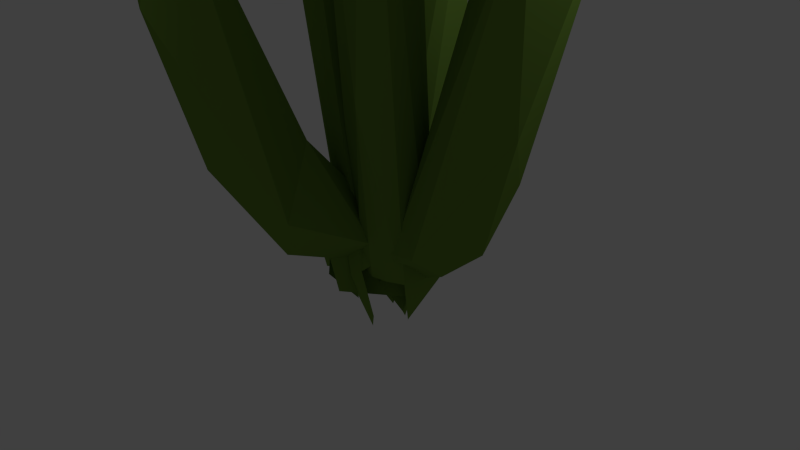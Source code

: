 # Source: organpipe1.blend  (saved by Blender 2.72.0; exported with 4.5.12 LTS)
import bpy
from mathutils import Matrix  # noqa: F401  (used for matrix-valued properties, if any)

bpy.ops.wm.read_factory_settings(use_empty=True)
scene = bpy.context.scene
scene.name = 'Scene'

# ---- collections
col_collection_1 = bpy.data.collections.new('Collection 1'); scene.collection.children.link(col_collection_1)

# ---- materials (node trees are filled in below, after node groups)
mat_cactus = bpy.data.materials.new('cactus')
mat_cactus.alpha_threshold = 0.0
mat_cactus.use_transparent_shadow = False
mat_cactus.diffuse_color = (0.1591, 0.281, 0.04399, 1.0)
mat_cactus.roughness = 0.5
mat_cactus.specular_intensity = 0.0

# ---- material node trees

# ---- world
world_world = bpy.data.worlds.new('World'); scene.world = world_world
world_world.color = (0.05088, 0.05088, 0.05088)
world_world.use_sun_shadow = False
world_world.sun_shadow_jitter_overblur = 0.0
world_world.cycles.sampling_method = 'MANUAL'
world_world.cycles.sample_map_resolution = 256

# ---- cameras
cam_camera = bpy.data.cameras.new('Camera')
cam_camera.clip_end = 100.0
cam_camera.lens = 35.0
cam_camera.sensor_width = 32.0
cam_camera.sensor_height = 18.0
cam_camera.ortho_scale = 7.314
cam_camera.dof.focus_distance = 0.0
cam_camera.dof.aperture_fstop = 128.0

# ---- lights
light_lamp = bpy.data.lights.new('Lamp', 'POINT')
light_lamp.transmission_factor = 0.0
light_lamp.cutoff_distance = 30.0
light_lamp.energy = 100.0
light_lamp.shadow_buffer_clip_start = 1.001
light_lamp.shadow_soft_size = 0.1
light_lamp.shadow_maximum_resolution = 0.006
light_lamp.use_absolute_resolution = True
light_lamp.cycles.use_multiple_importance_sampling = False

# ---- meshes
me_cylinder_009 = bpy.data.meshes.new('Cylinder.009')
me_cylinder_009.from_pydata([(1.509, 1.0, 0.8171), (1.809, 0.9239, 0.5789), (2.063, 0.7071, 0.3769), (2.232, 0.3827, 0.2419), (2.292, 3.584e-07, 0.1945), (2.232, -0.3827, 0.2419), (2.063, -0.7071, 0.3769), (1.809, -0.9239, 0.5789), (1.509, -1.0, 0.8171), (1.21, -0.9239, 1.055), (2.012, 1.0, 1.448), (2.358, 0.9239, 1.287), (2.652, 0.7071, 1.15), (2.849, 0.3827, 1.058), (2.918, 4.011e-07, 1.026), (2.849, -0.3827, 1.058), (2.652, -0.7071, 1.15), (2.358, -0.9239, 1.287), (2.012, -1.0, 1.448), (1.665, -0.9239, 1.61), (1.371, -0.7071, 1.747), (1.174, -0.3827, 1.839), (1.105, 3.615e-07, 1.871), (1.174, 0.3827, 1.839), (1.371, 0.7071, 1.747), (1.665, 0.9239, 1.61), (3.04, 0.8958, 3.654), (3.372, 0.8276, 3.57), (3.654, 0.6334, 3.499), (3.842, 0.3428, 3.451), (3.908, 2.007e-07, 3.434), (3.842, -0.3428, 3.451), (3.654, -0.6334, 3.499), (3.372, -0.8276, 3.57), (3.04, -0.8958, 3.654), (2.708, -0.8276, 3.738), (2.426, -0.6334, 3.81), (2.238, -0.3428, 3.857), (2.172, 1.997e-07, 3.874), (2.238, 0.3428, 3.857), (2.426, 0.6334, 3.81), (2.708, 0.8276, 3.738), (4.239, 0.8344, 8.389), (4.558, 0.7709, 8.381), (4.829, 0.59, 8.375), (5.01, 0.3193, 8.371), (5.073, 1.772e-07, 8.37), (5.01, -0.3193, 8.371), (4.829, -0.59, 8.375), (4.558, -0.7709, 8.381), (4.239, -0.8344, 8.389), (3.92, -0.7709, 8.396), (3.649, -0.59, 8.402), (3.468, -0.3193, 8.406), (3.405, 2.264e-07, 8.407), (3.468, 0.3193, 8.406), (3.649, 0.59, 8.402), (3.92, 0.7709, 8.396), (4.37, 0.7104, 12.19), (4.64, 0.6573, 12.21), (4.87, 0.5042, 12.24), (5.024, 0.2743, 12.26), (5.078, 0.002674, 12.26), (5.026, -0.2694, 12.26), (4.873, -0.5004, 12.24), (4.644, -0.6553, 12.22), (4.374, -0.7104, 12.19), (4.104, -0.6573, 12.17), (3.874, -0.5042, 12.14), (3.72, -0.2743, 12.12), (3.665, -0.002672, 12.12), (3.718, 0.2694, 12.12), (3.871, 0.5004, 12.13), (4.099, 0.6553, 12.16)], [(15, 5), (4, 14)], [(7, 6, 16, 17), (18, 17, 33, 34), (3, 2, 12, 13), (1, 0, 10, 11), (8, 7, 17, 18), (2, 1, 11, 12), (9, 8, 18, 19), (35, 34, 50, 51), (16, 15, 31, 32), (14, 13, 29, 30), (25, 24, 40, 41), (12, 11, 27, 28), (23, 22, 38, 39), (21, 20, 36, 37), (19, 18, 34, 35), (17, 16, 32, 33), (15, 14, 30, 31), (10, 25, 41, 26), (13, 12, 28, 29), (24, 23, 39, 40), (11, 10, 26, 27), (22, 21, 37, 38), (20, 19, 35, 36), (52, 51, 67, 68), (33, 32, 48, 49), (31, 30, 46, 47), (26, 41, 57, 42), (29, 28, 44, 45), (40, 39, 55, 56), (27, 26, 42, 43), (38, 37, 53, 54), (36, 35, 51, 52), (34, 33, 49, 50), (32, 31, 47, 48), (30, 29, 45, 46), (41, 40, 56, 57), (28, 27, 43, 44), (39, 38, 54, 55), (37, 36, 52, 53), (58, 62, 61), (50, 49, 65, 66), (48, 47, 63, 64), (46, 45, 61, 62), (57, 56, 72, 73), (44, 43, 59, 60), (55, 54, 70, 71), (53, 52, 68, 69), (51, 50, 66, 67), (49, 48, 64, 65), (47, 46, 62, 63), (42, 57, 73, 58), (45, 44, 60, 61), (56, 55, 71, 72), (43, 42, 58, 59), (54, 53, 69, 70), (61, 60, 59), (70, 67, 65), (65, 64, 63), (67, 66, 65), (67, 70, 68), (71, 70, 72), (73, 70, 58), (59, 58, 61), (65, 63, 62), (62, 70, 65), (70, 69, 68), (70, 73, 72), (70, 62, 58)])
me_cylinder_009.materials.append(mat_cactus)
me_cylinder_009.use_remesh_preserve_volume = False
me_cylinder_009.use_remesh_preserve_attributes = False
me_cylinder_009.use_mirror_vertex_groups = False
me_cylinder_009.update()
me_cylinder_008 = bpy.data.meshes.new('Cylinder.008')
me_cylinder_008.from_pydata([(1.509, 1.0, 0.8171), (1.809, 0.9239, 0.5789), (2.063, 0.7071, 0.3769), (2.232, 0.3827, 0.2419), (2.292, 3.584e-07, 0.1945), (2.232, -0.3827, 0.2419), (2.063, -0.7071, 0.3769), (1.809, -0.9239, 0.5789), (1.509, -1.0, 0.8171), (1.21, -0.9239, 1.055), (2.012, 1.0, 1.448), (2.358, 0.9239, 1.287), (2.652, 0.7071, 1.15), (2.849, 0.3827, 1.058), (2.918, 4.011e-07, 1.026), (2.849, -0.3827, 1.058), (2.652, -0.7071, 1.15), (2.358, -0.9239, 1.287), (2.012, -1.0, 1.448), (1.665, -0.9239, 1.61), (1.371, -0.7071, 1.747), (1.174, -0.3827, 1.839), (1.105, 3.615e-07, 1.871), (1.174, 0.3827, 1.839), (1.371, 0.7071, 1.747), (1.665, 0.9239, 1.61), (3.04, 0.8958, 3.654), (3.372, 0.8276, 3.57), (3.654, 0.6334, 3.499), (3.842, 0.3428, 3.451), (3.908, 2.007e-07, 3.434), (3.842, -0.3428, 3.451), (3.654, -0.6334, 3.499), (3.372, -0.8276, 3.57), (3.04, -0.8958, 3.654), (2.708, -0.8276, 3.738), (2.426, -0.6334, 3.81), (2.238, -0.3428, 3.857), (2.172, 1.997e-07, 3.874), (2.238, 0.3428, 3.857), (2.426, 0.6334, 3.81), (2.708, 0.8276, 3.738), (4.239, 0.8344, 8.389), (4.558, 0.7709, 8.381), (4.829, 0.59, 8.375), (5.01, 0.3193, 8.371), (5.073, 1.772e-07, 8.37), (5.01, -0.3193, 8.371), (4.829, -0.59, 8.375), (4.558, -0.7709, 8.381), (4.239, -0.8344, 8.389), (3.92, -0.7709, 8.396), (3.649, -0.59, 8.402), (3.468, -0.3193, 8.406), (3.405, 2.264e-07, 8.407), (3.468, 0.3193, 8.406), (3.649, 0.59, 8.402), (3.92, 0.7709, 8.396), (4.37, 0.7104, 12.19), (4.64, 0.6573, 12.21), (4.87, 0.5042, 12.24), (5.024, 0.2743, 12.26), (5.078, 0.002674, 12.26), (5.026, -0.2694, 12.26), (4.873, -0.5004, 12.24), (4.644, -0.6553, 12.22), (4.374, -0.7104, 12.19), (4.104, -0.6573, 12.17), (3.874, -0.5042, 12.14), (3.72, -0.2743, 12.12), (3.665, -0.002672, 12.12), (3.718, 0.2694, 12.12), (3.871, 0.5004, 12.13), (4.099, 0.6553, 12.16)], [(15, 5), (4, 14)], [(7, 6, 16, 17), (18, 17, 33, 34), (3, 2, 12, 13), (1, 0, 10, 11), (8, 7, 17, 18), (2, 1, 11, 12), (9, 8, 18, 19), (35, 34, 50, 51), (16, 15, 31, 32), (14, 13, 29, 30), (25, 24, 40, 41), (12, 11, 27, 28), (23, 22, 38, 39), (21, 20, 36, 37), (19, 18, 34, 35), (17, 16, 32, 33), (15, 14, 30, 31), (10, 25, 41, 26), (13, 12, 28, 29), (24, 23, 39, 40), (11, 10, 26, 27), (22, 21, 37, 38), (20, 19, 35, 36), (52, 51, 67, 68), (33, 32, 48, 49), (31, 30, 46, 47), (26, 41, 57, 42), (29, 28, 44, 45), (40, 39, 55, 56), (27, 26, 42, 43), (38, 37, 53, 54), (36, 35, 51, 52), (34, 33, 49, 50), (32, 31, 47, 48), (30, 29, 45, 46), (41, 40, 56, 57), (28, 27, 43, 44), (39, 38, 54, 55), (37, 36, 52, 53), (58, 62, 61), (50, 49, 65, 66), (48, 47, 63, 64), (46, 45, 61, 62), (57, 56, 72, 73), (44, 43, 59, 60), (55, 54, 70, 71), (53, 52, 68, 69), (51, 50, 66, 67), (49, 48, 64, 65), (47, 46, 62, 63), (42, 57, 73, 58), (45, 44, 60, 61), (56, 55, 71, 72), (43, 42, 58, 59), (54, 53, 69, 70), (61, 60, 59), (70, 67, 65), (65, 64, 63), (67, 66, 65), (67, 70, 68), (71, 70, 72), (73, 70, 58), (59, 58, 61), (65, 63, 62), (62, 70, 65), (70, 69, 68), (70, 73, 72), (70, 62, 58)])
me_cylinder_008.materials.append(mat_cactus)
me_cylinder_008.use_remesh_preserve_volume = False
me_cylinder_008.use_remesh_preserve_attributes = False
me_cylinder_008.use_mirror_vertex_groups = False
me_cylinder_008.update()
me_cylinder_007 = bpy.data.meshes.new('Cylinder.007')
me_cylinder_007.from_pydata([(1.509, 1.0, 0.8171), (1.809, 0.9239, 0.5789), (2.063, 0.7071, 0.3769), (2.232, 0.3827, 0.2419), (2.292, 3.584e-07, 0.1945), (2.232, -0.3827, 0.2419), (2.063, -0.7071, 0.3769), (1.809, -0.9239, 0.5789), (1.509, -1.0, 0.8171), (1.21, -0.9239, 1.055), (2.012, 1.0, 1.448), (2.358, 0.9239, 1.287), (2.652, 0.7071, 1.15), (2.849, 0.3827, 1.058), (2.918, 4.011e-07, 1.026), (2.849, -0.3827, 1.058), (2.652, -0.7071, 1.15), (2.358, -0.9239, 1.287), (2.012, -1.0, 1.448), (1.665, -0.9239, 1.61), (1.371, -0.7071, 1.747), (1.174, -0.3827, 1.839), (1.105, 3.615e-07, 1.871), (1.174, 0.3827, 1.839), (1.371, 0.7071, 1.747), (1.665, 0.9239, 1.61), (3.04, 0.8958, 3.654), (3.372, 0.8276, 3.57), (3.654, 0.6334, 3.499), (3.842, 0.3428, 3.451), (3.908, 2.007e-07, 3.434), (3.842, -0.3428, 3.451), (3.654, -0.6334, 3.499), (3.372, -0.8276, 3.57), (3.04, -0.8958, 3.654), (2.708, -0.8276, 3.738), (2.426, -0.6334, 3.81), (2.238, -0.3428, 3.857), (2.172, 1.997e-07, 3.874), (2.238, 0.3428, 3.857), (2.426, 0.6334, 3.81), (2.708, 0.8276, 3.738), (4.239, 0.8344, 8.389), (4.558, 0.7709, 8.381), (4.829, 0.59, 8.375), (5.01, 0.3193, 8.371), (5.073, 1.772e-07, 8.37), (5.01, -0.3193, 8.371), (4.829, -0.59, 8.375), (4.558, -0.7709, 8.381), (4.239, -0.8344, 8.389), (3.92, -0.7709, 8.396), (3.649, -0.59, 8.402), (3.468, -0.3193, 8.406), (3.405, 2.264e-07, 8.407), (3.468, 0.3193, 8.406), (3.649, 0.59, 8.402), (3.92, 0.7709, 8.396), (4.37, 0.7104, 12.19), (4.64, 0.6573, 12.21), (4.87, 0.5042, 12.24), (5.024, 0.2743, 12.26), (5.078, 0.002674, 12.26), (5.026, -0.2694, 12.26), (4.873, -0.5004, 12.24), (4.644, -0.6553, 12.22), (4.374, -0.7104, 12.19), (4.104, -0.6573, 12.17), (3.874, -0.5042, 12.14), (3.72, -0.2743, 12.12), (3.665, -0.002672, 12.12), (3.718, 0.2694, 12.12), (3.871, 0.5004, 12.13), (4.099, 0.6553, 12.16)], [(15, 5), (4, 14)], [(7, 6, 16, 17), (18, 17, 33, 34), (3, 2, 12, 13), (1, 0, 10, 11), (8, 7, 17, 18), (2, 1, 11, 12), (9, 8, 18, 19), (35, 34, 50, 51), (16, 15, 31, 32), (14, 13, 29, 30), (25, 24, 40, 41), (12, 11, 27, 28), (23, 22, 38, 39), (21, 20, 36, 37), (19, 18, 34, 35), (17, 16, 32, 33), (15, 14, 30, 31), (10, 25, 41, 26), (13, 12, 28, 29), (24, 23, 39, 40), (11, 10, 26, 27), (22, 21, 37, 38), (20, 19, 35, 36), (52, 51, 67, 68), (33, 32, 48, 49), (31, 30, 46, 47), (26, 41, 57, 42), (29, 28, 44, 45), (40, 39, 55, 56), (27, 26, 42, 43), (38, 37, 53, 54), (36, 35, 51, 52), (34, 33, 49, 50), (32, 31, 47, 48), (30, 29, 45, 46), (41, 40, 56, 57), (28, 27, 43, 44), (39, 38, 54, 55), (37, 36, 52, 53), (58, 62, 61), (50, 49, 65, 66), (48, 47, 63, 64), (46, 45, 61, 62), (57, 56, 72, 73), (44, 43, 59, 60), (55, 54, 70, 71), (53, 52, 68, 69), (51, 50, 66, 67), (49, 48, 64, 65), (47, 46, 62, 63), (42, 57, 73, 58), (45, 44, 60, 61), (56, 55, 71, 72), (43, 42, 58, 59), (54, 53, 69, 70), (61, 60, 59), (70, 67, 65), (65, 64, 63), (67, 66, 65), (67, 70, 68), (71, 70, 72), (73, 70, 58), (59, 58, 61), (65, 63, 62), (62, 70, 65), (70, 69, 68), (70, 73, 72), (70, 62, 58)])
me_cylinder_007.materials.append(mat_cactus)
me_cylinder_007.use_remesh_preserve_volume = False
me_cylinder_007.use_remesh_preserve_attributes = False
me_cylinder_007.use_mirror_vertex_groups = False
me_cylinder_007.update()
me_cylinder_006 = bpy.data.meshes.new('Cylinder.006')
me_cylinder_006.from_pydata([(1.509, 1.0, 0.8171), (1.809, 0.9239, 0.5789), (2.063, 0.7071, 0.3769), (2.232, 0.3827, 0.2419), (2.292, 3.584e-07, 0.1945), (2.232, -0.3827, 0.2419), (2.063, -0.7071, 0.3769), (1.809, -0.9239, 0.5789), (1.509, -1.0, 0.8171), (1.21, -0.9239, 1.055), (2.012, 1.0, 1.448), (2.358, 0.9239, 1.287), (2.652, 0.7071, 1.15), (2.849, 0.3827, 1.058), (2.918, 4.011e-07, 1.026), (2.849, -0.3827, 1.058), (2.652, -0.7071, 1.15), (2.358, -0.9239, 1.287), (2.012, -1.0, 1.448), (1.665, -0.9239, 1.61), (1.371, -0.7071, 1.747), (1.174, -0.3827, 1.839), (1.105, 3.615e-07, 1.871), (1.174, 0.3827, 1.839), (1.371, 0.7071, 1.747), (1.665, 0.9239, 1.61), (3.04, 0.8958, 3.654), (3.372, 0.8276, 3.57), (3.654, 0.6334, 3.499), (3.842, 0.3428, 3.451), (3.908, 2.007e-07, 3.434), (3.842, -0.3428, 3.451), (3.654, -0.6334, 3.499), (3.372, -0.8276, 3.57), (3.04, -0.8958, 3.654), (2.708, -0.8276, 3.738), (2.426, -0.6334, 3.81), (2.238, -0.3428, 3.857), (2.172, 1.997e-07, 3.874), (2.238, 0.3428, 3.857), (2.426, 0.6334, 3.81), (2.708, 0.8276, 3.738), (4.239, 0.8344, 8.389), (4.558, 0.7709, 8.381), (4.829, 0.59, 8.375), (5.01, 0.3193, 8.371), (5.073, 1.772e-07, 8.37), (5.01, -0.3193, 8.371), (4.829, -0.59, 8.375), (4.558, -0.7709, 8.381), (4.239, -0.8344, 8.389), (3.92, -0.7709, 8.396), (3.649, -0.59, 8.402), (3.468, -0.3193, 8.406), (3.405, 2.264e-07, 8.407), (3.468, 0.3193, 8.406), (3.649, 0.59, 8.402), (3.92, 0.7709, 8.396), (4.37, 0.7104, 12.19), (4.64, 0.6573, 12.21), (4.87, 0.5042, 12.24), (5.024, 0.2743, 12.26), (5.078, 0.002674, 12.26), (5.026, -0.2694, 12.26), (4.873, -0.5004, 12.24), (4.644, -0.6553, 12.22), (4.374, -0.7104, 12.19), (4.104, -0.6573, 12.17), (3.874, -0.5042, 12.14), (3.72, -0.2743, 12.12), (3.665, -0.002672, 12.12), (3.718, 0.2694, 12.12), (3.871, 0.5004, 12.13), (4.099, 0.6553, 12.16)], [(15, 5), (4, 14)], [(7, 6, 16, 17), (18, 17, 33, 34), (3, 2, 12, 13), (1, 0, 10, 11), (8, 7, 17, 18), (2, 1, 11, 12), (9, 8, 18, 19), (35, 34, 50, 51), (16, 15, 31, 32), (14, 13, 29, 30), (25, 24, 40, 41), (12, 11, 27, 28), (23, 22, 38, 39), (21, 20, 36, 37), (19, 18, 34, 35), (17, 16, 32, 33), (15, 14, 30, 31), (10, 25, 41, 26), (13, 12, 28, 29), (24, 23, 39, 40), (11, 10, 26, 27), (22, 21, 37, 38), (20, 19, 35, 36), (52, 51, 67, 68), (33, 32, 48, 49), (31, 30, 46, 47), (26, 41, 57, 42), (29, 28, 44, 45), (40, 39, 55, 56), (27, 26, 42, 43), (38, 37, 53, 54), (36, 35, 51, 52), (34, 33, 49, 50), (32, 31, 47, 48), (30, 29, 45, 46), (41, 40, 56, 57), (28, 27, 43, 44), (39, 38, 54, 55), (37, 36, 52, 53), (58, 62, 61), (50, 49, 65, 66), (48, 47, 63, 64), (46, 45, 61, 62), (57, 56, 72, 73), (44, 43, 59, 60), (55, 54, 70, 71), (53, 52, 68, 69), (51, 50, 66, 67), (49, 48, 64, 65), (47, 46, 62, 63), (42, 57, 73, 58), (45, 44, 60, 61), (56, 55, 71, 72), (43, 42, 58, 59), (54, 53, 69, 70), (61, 60, 59), (70, 67, 65), (65, 64, 63), (67, 66, 65), (67, 70, 68), (71, 70, 72), (73, 70, 58), (59, 58, 61), (65, 63, 62), (62, 70, 65), (70, 69, 68), (70, 73, 72), (70, 62, 58)])
me_cylinder_006.materials.append(mat_cactus)
me_cylinder_006.use_remesh_preserve_volume = False
me_cylinder_006.use_remesh_preserve_attributes = False
me_cylinder_006.use_mirror_vertex_groups = False
me_cylinder_006.update()
me_cylinder_005 = bpy.data.meshes.new('Cylinder.005')
me_cylinder_005.from_pydata([(-0.9999, 1.0, 0.01154), (-0.3777, 1.0, -0.01154), (-1.004, 0.9239, -0.3711), (-0.3023, 0.9239, -0.3867), (-1.008, 0.7071, -0.6955), (-0.2384, 0.7071, -0.7048), (-1.011, 0.3827, -0.9123), (-0.1957, 0.3827, -0.9173), (-1.011, -1.05e-07, -0.9884), (-0.1807, 1.996e-07, -0.9919), (-1.011, -0.3827, -0.9123), (-0.1957, -0.3827, -0.9173), (-1.008, -0.7071, -0.6955), (-0.2384, -0.7071, -0.7048), (-1.004, -0.9239, -0.3711), (-0.3023, -0.9239, -0.3867), (-0.9999, -1.0, 0.01154), (-0.3777, -1.0, -0.01154), (-0.9955, -0.9239, 0.3942), (-0.4531, -0.9239, 0.3636), (-0.9918, -0.7071, 0.7186), (-0.517, -0.7071, 0.6817), (-0.9893, -0.3827, 0.9354), (-0.5597, -0.3827, 0.8942), (-0.9884, -2.275e-07, 1.011), (-0.5747, 6.937e-08, 0.9689), (-0.9893, 0.3827, 0.9354), (-0.5597, 0.3827, 0.8942), (-0.9918, 0.7071, 0.7186), (-0.517, 0.7071, 0.6817), (-0.9955, 0.9239, 0.3942), (-0.4531, 0.9239, 0.3636), (0.1742, 1.0, 0.09935), (0.318, 0.9239, -0.2553), (0.4399, 0.7071, -0.5559), (0.5214, 0.3827, -0.7568), (0.55, 2.691e-07, -0.8273), (0.5214, -0.3827, -0.7568), (0.4399, -0.7071, -0.5559), (0.318, -0.9239, -0.2553), (0.1742, -1.0, 0.09935), (0.03037, -0.9239, 0.454), (-0.09156, -0.7071, 0.7546), (-0.173, -0.3827, 0.9555), (-0.2016, 1.41e-07, 1.026), (-0.173, 0.3827, 0.9555), (-0.09156, 0.7071, 0.7546), (0.03037, 0.9239, 0.454), (0.7584, 1.0, 0.3363), (0.9647, 0.9239, 0.014), (1.14, 0.7071, -0.2592), (1.257, 0.3827, -0.4418), (1.298, 3e-07, -0.5059), (1.257, -0.3827, -0.4418), (1.14, -0.7071, -0.2592), (0.9647, -0.9239, 0.014), (0.7584, -1.0, 0.3363), (0.552, -0.9239, 0.6585), (0.377, -0.7071, 0.9317), (0.2601, -0.3827, 1.114), (0.2191, 1.823e-07, 1.178), (0.2601, 0.3827, 1.114), (0.377, 0.7071, 0.9317), (0.552, 0.9239, 0.6585), (1.509, 1.0, 0.8171), (1.809, 0.9239, 0.5789), (2.063, 0.7071, 0.3769), (2.232, 0.3827, 0.2419), (2.292, 3.584e-07, 0.1945), (2.232, -0.3827, 0.2419), (2.063, -0.7071, 0.3769), (1.809, -0.9239, 0.5789), (1.509, -1.0, 0.8171), (1.21, -0.9239, 1.055), (0.956, -0.7071, 1.257), (0.7863, -0.3827, 1.392), (0.7268, 2.785e-07, 1.44), (0.7863, 0.3827, 1.392), (0.956, 0.7071, 1.257), (1.21, 0.9239, 1.055), (2.012, 1.0, 1.448), (2.358, 0.9239, 1.287), (2.652, 0.7071, 1.15), (2.849, 0.3827, 1.058), (2.918, 4.011e-07, 1.026), (2.849, -0.3827, 1.058), (2.652, -0.7071, 1.15), (2.358, -0.9239, 1.287), (2.012, -1.0, 1.448), (1.665, -0.9239, 1.61), (1.371, -0.7071, 1.747), (1.174, -0.3827, 1.839), (1.105, 3.615e-07, 1.871), (1.174, 0.3827, 1.839), (1.371, 0.7071, 1.747), (1.665, 0.9239, 1.61), (3.04, 0.8958, 3.654), (3.372, 0.8276, 3.57), (3.654, 0.6334, 3.499), (3.842, 0.3428, 3.451), (3.908, 2.007e-07, 3.434), (3.842, -0.3428, 3.451), (3.654, -0.6334, 3.499), (3.372, -0.8276, 3.57), (3.04, -0.8958, 3.654), (2.708, -0.8276, 3.738), (2.426, -0.6334, 3.81), (2.238, -0.3428, 3.857), (2.172, 1.997e-07, 3.874), (2.238, 0.3428, 3.857), (2.426, 0.6334, 3.81), (2.708, 0.8276, 3.738), (4.239, 0.8344, 8.389), (4.558, 0.7709, 8.381), (4.829, 0.59, 8.375), (5.01, 0.3193, 8.371), (5.073, 1.772e-07, 8.37), (5.01, -0.3193, 8.371), (4.829, -0.59, 8.375), (4.558, -0.7709, 8.381), (4.239, -0.8344, 8.389), (3.92, -0.7709, 8.396), (3.649, -0.59, 8.402), (3.468, -0.3193, 8.406), (3.405, 2.264e-07, 8.407), (3.468, 0.3193, 8.406), (3.649, 0.59, 8.402), (3.92, 0.7709, 8.396), (4.37, 0.7104, 12.19), (4.64, 0.6573, 12.21), (4.87, 0.5042, 12.24), (5.024, 0.2743, 12.26), (5.078, 0.002674, 12.26), (5.026, -0.2694, 12.26), (4.873, -0.5004, 12.24), (4.644, -0.6553, 12.22), (4.374, -0.7104, 12.19), (4.104, -0.6573, 12.17), (3.874, -0.5042, 12.14), (3.72, -0.2743, 12.12), (3.665, -0.002672, 12.12), (3.718, 0.2694, 12.12), (3.871, 0.5004, 12.13), (4.099, 0.6553, 12.16)], [], [(0, 1, 3, 2), (2, 3, 5, 4), (4, 5, 7, 6), (6, 7, 9, 8), (8, 9, 11, 10), (10, 11, 13, 12), (12, 13, 15, 14), (14, 15, 17, 16), (16, 17, 19, 18), (18, 19, 21, 20), (20, 21, 23, 22), (22, 23, 25, 24), (24, 25, 27, 26), (26, 27, 29, 28), (7, 5, 34, 35), (30, 31, 1, 0), (28, 29, 31, 30), (28, 2, 26), (37, 36, 52, 53), (29, 27, 45, 46), (13, 11, 37, 38), (19, 17, 40, 41), (25, 23, 43, 44), (9, 7, 35, 36), (31, 29, 46, 47), (15, 13, 38, 39), (21, 19, 41, 42), (5, 3, 33, 34), (27, 25, 44, 45), (11, 9, 36, 37), (1, 31, 47, 32), (3, 1, 32, 33), (17, 15, 39, 40), (23, 21, 42, 43), (54, 53, 69, 70), (32, 47, 63, 48), (35, 34, 50, 51), (46, 45, 61, 62), (33, 32, 48, 49), (44, 43, 59, 60), (42, 41, 57, 58), (40, 39, 55, 56), (38, 37, 53, 54), (36, 35, 51, 52), (47, 46, 62, 63), (34, 33, 49, 50), (45, 44, 60, 61), (43, 42, 58, 59), (41, 40, 56, 57), (39, 38, 54, 55), (71, 70, 86, 87), (52, 51, 67, 68), (63, 62, 78, 79), (50, 49, 65, 66), (61, 60, 76, 77), (59, 58, 74, 75), (57, 56, 72, 73), (55, 54, 70, 71), (53, 52, 68, 69), (48, 63, 79, 64), (51, 50, 66, 67), (62, 61, 77, 78), (49, 48, 64, 65), (60, 59, 75, 76), (58, 57, 73, 74), (56, 55, 71, 72), (88, 87, 103, 104), (69, 68, 84, 85), (64, 79, 95, 80), (67, 66, 82, 83), (78, 77, 93, 94), (65, 64, 80, 81), (76, 75, 91, 92), (74, 73, 89, 90), (72, 71, 87, 88), (70, 69, 85, 86), (68, 67, 83, 84), (79, 78, 94, 95), (66, 65, 81, 82), (77, 76, 92, 93), (75, 74, 90, 91), (73, 72, 88, 89), (105, 104, 120, 121), (86, 85, 101, 102), (84, 83, 99, 100), (95, 94, 110, 111), (82, 81, 97, 98), (93, 92, 108, 109), (91, 90, 106, 107), (89, 88, 104, 105), (87, 86, 102, 103), (85, 84, 100, 101), (80, 95, 111, 96), (83, 82, 98, 99), (94, 93, 109, 110), (81, 80, 96, 97), (92, 91, 107, 108), (90, 89, 105, 106), (122, 121, 137, 138), (103, 102, 118, 119), (101, 100, 116, 117), (96, 111, 127, 112), (99, 98, 114, 115), (110, 109, 125, 126), (97, 96, 112, 113), (108, 107, 123, 124), (106, 105, 121, 122), (104, 103, 119, 120), (102, 101, 117, 118), (100, 99, 115, 116), (111, 110, 126, 127), (98, 97, 113, 114), (109, 108, 124, 125), (107, 106, 122, 123), (128, 132, 131), (120, 119, 135, 136), (118, 117, 133, 134), (116, 115, 131, 132), (127, 126, 142, 143), (114, 113, 129, 130), (125, 124, 140, 141), (123, 122, 138, 139), (121, 120, 136, 137), (119, 118, 134, 135), (117, 116, 132, 133), (112, 127, 143, 128), (115, 114, 130, 131), (126, 125, 141, 142), (113, 112, 128, 129), (124, 123, 139, 140), (131, 130, 129), (140, 137, 135), (135, 134, 133), (137, 136, 135), (137, 140, 138), (141, 140, 142), (143, 140, 128), (129, 128, 131), (135, 133, 132), (132, 140, 135), (140, 139, 138), (140, 143, 142), (140, 132, 128), (28, 30, 0), (24, 26, 22), (16, 18, 20), (12, 14, 16), (8, 10, 12), (4, 6, 8), (4, 16, 2), (2, 16, 26), (8, 12, 16), (8, 16, 4), (28, 0, 2), (26, 20, 22), (26, 16, 20)])
me_cylinder_005.materials.append(mat_cactus)
me_cylinder_005.use_remesh_preserve_volume = False
me_cylinder_005.use_remesh_preserve_attributes = False
me_cylinder_005.use_mirror_vertex_groups = False
me_cylinder_005.update()
me_cylinder_004 = bpy.data.meshes.new('Cylinder.004')
me_cylinder_004.from_pydata([(-0.9999, 1.0, 0.01154), (-0.3777, 1.0, -0.01154), (-1.004, 0.9239, -0.3711), (-0.3023, 0.9239, -0.3867), (-1.008, 0.7071, -0.6955), (-0.2384, 0.7071, -0.7048), (-1.011, 0.3827, -0.9123), (-0.1957, 0.3827, -0.9173), (-1.011, -1.05e-07, -0.9884), (-0.1807, 1.996e-07, -0.9919), (-1.011, -0.3827, -0.9123), (-0.1957, -0.3827, -0.9173), (-1.008, -0.7071, -0.6955), (-0.2384, -0.7071, -0.7048), (-1.004, -0.9239, -0.3711), (-0.3023, -0.9239, -0.3867), (-0.9999, -1.0, 0.01154), (-0.3777, -1.0, -0.01154), (-0.9955, -0.9239, 0.3942), (-0.4531, -0.9239, 0.3636), (-0.9918, -0.7071, 0.7186), (-0.517, -0.7071, 0.6817), (-0.9893, -0.3827, 0.9354), (-0.5597, -0.3827, 0.8942), (-0.9884, -2.275e-07, 1.011), (-0.5747, 6.937e-08, 0.9689), (-0.9893, 0.3827, 0.9354), (-0.5597, 0.3827, 0.8942), (-0.9918, 0.7071, 0.7186), (-0.517, 0.7071, 0.6817), (-0.9955, 0.9239, 0.3942), (-0.4531, 0.9239, 0.3636), (0.1742, 1.0, 0.09935), (0.318, 0.9239, -0.2553), (0.4399, 0.7071, -0.5559), (0.5214, 0.3827, -0.7568), (0.55, 2.691e-07, -0.8273), (0.5214, -0.3827, -0.7568), (0.4399, -0.7071, -0.5559), (0.318, -0.9239, -0.2553), (0.1742, -1.0, 0.09935), (0.03037, -0.9239, 0.454), (-0.09156, -0.7071, 0.7546), (-0.173, -0.3827, 0.9555), (-0.2016, 1.41e-07, 1.026), (-0.173, 0.3827, 0.9555), (-0.09156, 0.7071, 0.7546), (0.03037, 0.9239, 0.454), (0.7584, 1.0, 0.3363), (0.9647, 0.9239, 0.014), (1.14, 0.7071, -0.2592), (1.257, 0.3827, -0.4418), (1.298, 3e-07, -0.5059), (1.257, -0.3827, -0.4418), (1.14, -0.7071, -0.2592), (0.9647, -0.9239, 0.014), (0.7584, -1.0, 0.3363), (0.552, -0.9239, 0.6585), (0.377, -0.7071, 0.9317), (0.2601, -0.3827, 1.114), (0.2191, 1.823e-07, 1.178), (0.2601, 0.3827, 1.114), (0.377, 0.7071, 0.9317), (0.552, 0.9239, 0.6585), (1.509, 1.0, 0.8171), (1.809, 0.9239, 0.5789), (2.063, 0.7071, 0.3769), (2.232, 0.3827, 0.2419), (2.292, 3.584e-07, 0.1945), (2.232, -0.3827, 0.2419), (2.063, -0.7071, 0.3769), (1.809, -0.9239, 0.5789), (1.509, -1.0, 0.8171), (1.21, -0.9239, 1.055), (0.956, -0.7071, 1.257), (0.7863, -0.3827, 1.392), (0.7268, 2.785e-07, 1.44), (0.7863, 0.3827, 1.392), (0.956, 0.7071, 1.257), (1.21, 0.9239, 1.055), (2.012, 1.0, 1.448), (2.358, 0.9239, 1.287), (2.652, 0.7071, 1.15), (2.849, 0.3827, 1.058), (2.918, 4.011e-07, 1.026), (2.849, -0.3827, 1.058), (2.652, -0.7071, 1.15), (2.358, -0.9239, 1.287), (2.012, -1.0, 1.448), (1.665, -0.9239, 1.61), (1.371, -0.7071, 1.747), (1.174, -0.3827, 1.839), (1.105, 3.615e-07, 1.871), (1.174, 0.3827, 1.839), (1.371, 0.7071, 1.747), (1.665, 0.9239, 1.61), (3.04, 0.8958, 3.654), (3.372, 0.8276, 3.57), (3.654, 0.6334, 3.499), (3.842, 0.3428, 3.451), (3.908, 2.007e-07, 3.434), (3.842, -0.3428, 3.451), (3.654, -0.6334, 3.499), (3.372, -0.8276, 3.57), (3.04, -0.8958, 3.654), (2.708, -0.8276, 3.738), (2.426, -0.6334, 3.81), (2.238, -0.3428, 3.857), (2.172, 1.997e-07, 3.874), (2.238, 0.3428, 3.857), (2.426, 0.6334, 3.81), (2.708, 0.8276, 3.738), (4.239, 0.8344, 8.389), (4.558, 0.7709, 8.381), (4.829, 0.59, 8.375), (5.01, 0.3193, 8.371), (5.073, 1.772e-07, 8.37), (5.01, -0.3193, 8.371), (4.829, -0.59, 8.375), (4.558, -0.7709, 8.381), (4.239, -0.8344, 8.389), (3.92, -0.7709, 8.396), (3.649, -0.59, 8.402), (3.468, -0.3193, 8.406), (3.405, 2.264e-07, 8.407), (3.468, 0.3193, 8.406), (3.649, 0.59, 8.402), (3.92, 0.7709, 8.396), (4.37, 0.7104, 12.19), (4.64, 0.6573, 12.21), (4.87, 0.5042, 12.24), (5.024, 0.2743, 12.26), (5.078, 0.002674, 12.26), (5.026, -0.2694, 12.26), (4.873, -0.5004, 12.24), (4.644, -0.6553, 12.22), (4.374, -0.7104, 12.19), (4.104, -0.6573, 12.17), (3.874, -0.5042, 12.14), (3.72, -0.2743, 12.12), (3.665, -0.002672, 12.12), (3.718, 0.2694, 12.12), (3.871, 0.5004, 12.13), (4.099, 0.6553, 12.16)], [], [(0, 1, 3, 2), (2, 3, 5, 4), (4, 5, 7, 6), (6, 7, 9, 8), (8, 9, 11, 10), (10, 11, 13, 12), (12, 13, 15, 14), (14, 15, 17, 16), (16, 17, 19, 18), (18, 19, 21, 20), (20, 21, 23, 22), (22, 23, 25, 24), (24, 25, 27, 26), (26, 27, 29, 28), (7, 5, 34, 35), (30, 31, 1, 0), (28, 29, 31, 30), (28, 2, 26), (37, 36, 52, 53), (29, 27, 45, 46), (13, 11, 37, 38), (19, 17, 40, 41), (25, 23, 43, 44), (9, 7, 35, 36), (31, 29, 46, 47), (15, 13, 38, 39), (21, 19, 41, 42), (5, 3, 33, 34), (27, 25, 44, 45), (11, 9, 36, 37), (1, 31, 47, 32), (3, 1, 32, 33), (17, 15, 39, 40), (23, 21, 42, 43), (54, 53, 69, 70), (32, 47, 63, 48), (35, 34, 50, 51), (46, 45, 61, 62), (33, 32, 48, 49), (44, 43, 59, 60), (42, 41, 57, 58), (40, 39, 55, 56), (38, 37, 53, 54), (36, 35, 51, 52), (47, 46, 62, 63), (34, 33, 49, 50), (45, 44, 60, 61), (43, 42, 58, 59), (41, 40, 56, 57), (39, 38, 54, 55), (71, 70, 86, 87), (52, 51, 67, 68), (63, 62, 78, 79), (50, 49, 65, 66), (61, 60, 76, 77), (59, 58, 74, 75), (57, 56, 72, 73), (55, 54, 70, 71), (53, 52, 68, 69), (48, 63, 79, 64), (51, 50, 66, 67), (62, 61, 77, 78), (49, 48, 64, 65), (60, 59, 75, 76), (58, 57, 73, 74), (56, 55, 71, 72), (88, 87, 103, 104), (69, 68, 84, 85), (64, 79, 95, 80), (67, 66, 82, 83), (78, 77, 93, 94), (65, 64, 80, 81), (76, 75, 91, 92), (74, 73, 89, 90), (72, 71, 87, 88), (70, 69, 85, 86), (68, 67, 83, 84), (79, 78, 94, 95), (66, 65, 81, 82), (77, 76, 92, 93), (75, 74, 90, 91), (73, 72, 88, 89), (105, 104, 120, 121), (86, 85, 101, 102), (84, 83, 99, 100), (95, 94, 110, 111), (82, 81, 97, 98), (93, 92, 108, 109), (91, 90, 106, 107), (89, 88, 104, 105), (87, 86, 102, 103), (85, 84, 100, 101), (80, 95, 111, 96), (83, 82, 98, 99), (94, 93, 109, 110), (81, 80, 96, 97), (92, 91, 107, 108), (90, 89, 105, 106), (122, 121, 137, 138), (103, 102, 118, 119), (101, 100, 116, 117), (96, 111, 127, 112), (99, 98, 114, 115), (110, 109, 125, 126), (97, 96, 112, 113), (108, 107, 123, 124), (106, 105, 121, 122), (104, 103, 119, 120), (102, 101, 117, 118), (100, 99, 115, 116), (111, 110, 126, 127), (98, 97, 113, 114), (109, 108, 124, 125), (107, 106, 122, 123), (128, 132, 131), (120, 119, 135, 136), (118, 117, 133, 134), (116, 115, 131, 132), (127, 126, 142, 143), (114, 113, 129, 130), (125, 124, 140, 141), (123, 122, 138, 139), (121, 120, 136, 137), (119, 118, 134, 135), (117, 116, 132, 133), (112, 127, 143, 128), (115, 114, 130, 131), (126, 125, 141, 142), (113, 112, 128, 129), (124, 123, 139, 140), (131, 130, 129), (140, 137, 135), (135, 134, 133), (137, 136, 135), (137, 140, 138), (141, 140, 142), (143, 140, 128), (129, 128, 131), (135, 133, 132), (132, 140, 135), (140, 139, 138), (140, 143, 142), (140, 132, 128), (28, 30, 0), (24, 26, 22), (16, 18, 20), (12, 14, 16), (8, 10, 12), (4, 6, 8), (4, 16, 2), (2, 16, 26), (8, 12, 16), (8, 16, 4), (28, 0, 2), (26, 20, 22), (26, 16, 20)])
me_cylinder_004.materials.append(mat_cactus)
me_cylinder_004.use_remesh_preserve_volume = False
me_cylinder_004.use_remesh_preserve_attributes = False
me_cylinder_004.use_mirror_vertex_groups = False
me_cylinder_004.update()
me_cylinder_002 = bpy.data.meshes.new('Cylinder.002')
me_cylinder_002.from_pydata([(-0.9999, 1.0, 0.01154), (-0.3777, 1.0, -0.01154), (-1.004, 0.9239, -0.3711), (-0.3023, 0.9239, -0.3867), (-1.008, 0.7071, -0.6955), (-0.2384, 0.7071, -0.7048), (-1.011, 0.3827, -0.9123), (-0.1957, 0.3827, -0.9173), (-1.011, -1.05e-07, -0.9884), (-0.1807, 1.996e-07, -0.9919), (-1.011, -0.3827, -0.9123), (-0.1957, -0.3827, -0.9173), (-1.008, -0.7071, -0.6955), (-0.2384, -0.7071, -0.7048), (-1.004, -0.9239, -0.3711), (-0.3023, -0.9239, -0.3867), (-0.9999, -1.0, 0.01154), (-0.3777, -1.0, -0.01154), (-0.9955, -0.9239, 0.3942), (-0.4531, -0.9239, 0.3636), (-0.9918, -0.7071, 0.7186), (-0.517, -0.7071, 0.6817), (-0.9893, -0.3827, 0.9354), (-0.5597, -0.3827, 0.8942), (-0.9884, -2.275e-07, 1.011), (-0.5747, 6.937e-08, 0.9689), (-0.9893, 0.3827, 0.9354), (-0.5597, 0.3827, 0.8942), (-0.9918, 0.7071, 0.7186), (-0.517, 0.7071, 0.6817), (-0.9955, 0.9239, 0.3942), (-0.4531, 0.9239, 0.3636), (0.1742, 1.0, 0.09935), (0.318, 0.9239, -0.2553), (0.4399, 0.7071, -0.5559), (0.5214, 0.3827, -0.7568), (0.55, 2.691e-07, -0.8273), (0.5214, -0.3827, -0.7568), (0.4399, -0.7071, -0.5559), (0.318, -0.9239, -0.2553), (0.1742, -1.0, 0.09935), (0.03037, -0.9239, 0.454), (-0.09156, -0.7071, 0.7546), (-0.173, -0.3827, 0.9555), (-0.2016, 1.41e-07, 1.026), (-0.173, 0.3827, 0.9555), (-0.09156, 0.7071, 0.7546), (0.03037, 0.9239, 0.454), (0.7584, 1.0, 0.3363), (0.9647, 0.9239, 0.014), (1.14, 0.7071, -0.2592), (1.257, 0.3827, -0.4418), (1.298, 3e-07, -0.5059), (1.257, -0.3827, -0.4418), (1.14, -0.7071, -0.2592), (0.9647, -0.9239, 0.014), (0.7584, -1.0, 0.3363), (0.552, -0.9239, 0.6585), (0.377, -0.7071, 0.9317), (0.2601, -0.3827, 1.114), (0.2191, 1.823e-07, 1.178), (0.2601, 0.3827, 1.114), (0.377, 0.7071, 0.9317), (0.552, 0.9239, 0.6585), (1.509, 1.0, 0.8171), (1.809, 0.9239, 0.5789), (2.063, 0.7071, 0.3769), (2.232, 0.3827, 0.2419), (2.292, 3.584e-07, 0.1945), (2.232, -0.3827, 0.2419), (2.063, -0.7071, 0.3769), (1.809, -0.9239, 0.5789), (1.509, -1.0, 0.8171), (1.21, -0.9239, 1.055), (0.956, -0.7071, 1.257), (0.7863, -0.3827, 1.392), (0.7268, 2.785e-07, 1.44), (0.7863, 0.3827, 1.392), (0.956, 0.7071, 1.257), (1.21, 0.9239, 1.055), (2.012, 1.0, 1.448), (2.358, 0.9239, 1.287), (2.652, 0.7071, 1.15), (2.849, 0.3827, 1.058), (2.918, 4.011e-07, 1.026), (2.849, -0.3827, 1.058), (2.652, -0.7071, 1.15), (2.358, -0.9239, 1.287), (2.012, -1.0, 1.448), (1.665, -0.9239, 1.61), (1.371, -0.7071, 1.747), (1.174, -0.3827, 1.839), (1.105, 3.615e-07, 1.871), (1.174, 0.3827, 1.839), (1.371, 0.7071, 1.747), (1.665, 0.9239, 1.61), (3.04, 0.8958, 3.654), (3.372, 0.8276, 3.57), (3.654, 0.6334, 3.499), (3.842, 0.3428, 3.451), (3.908, 2.007e-07, 3.434), (3.842, -0.3428, 3.451), (3.654, -0.6334, 3.499), (3.372, -0.8276, 3.57), (3.04, -0.8958, 3.654), (2.708, -0.8276, 3.738), (2.426, -0.6334, 3.81), (2.238, -0.3428, 3.857), (2.172, 1.997e-07, 3.874), (2.238, 0.3428, 3.857), (2.426, 0.6334, 3.81), (2.708, 0.8276, 3.738), (4.239, 0.8344, 8.389), (4.558, 0.7709, 8.381), (4.829, 0.59, 8.375), (5.01, 0.3193, 8.371), (5.073, 1.772e-07, 8.37), (5.01, -0.3193, 8.371), (4.829, -0.59, 8.375), (4.558, -0.7709, 8.381), (4.239, -0.8344, 8.389), (3.92, -0.7709, 8.396), (3.649, -0.59, 8.402), (3.468, -0.3193, 8.406), (3.405, 2.264e-07, 8.407), (3.468, 0.3193, 8.406), (3.649, 0.59, 8.402), (3.92, 0.7709, 8.396), (4.37, 0.7104, 12.19), (4.64, 0.6573, 12.21), (4.87, 0.5042, 12.24), (5.024, 0.2743, 12.26), (5.078, 0.002674, 12.26), (5.026, -0.2694, 12.26), (4.873, -0.5004, 12.24), (4.644, -0.6553, 12.22), (4.374, -0.7104, 12.19), (4.104, -0.6573, 12.17), (3.874, -0.5042, 12.14), (3.72, -0.2743, 12.12), (3.665, -0.002672, 12.12), (3.718, 0.2694, 12.12), (3.871, 0.5004, 12.13), (4.099, 0.6553, 12.16)], [], [(0, 1, 3, 2), (2, 3, 5, 4), (4, 5, 7, 6), (6, 7, 9, 8), (8, 9, 11, 10), (10, 11, 13, 12), (12, 13, 15, 14), (14, 15, 17, 16), (16, 17, 19, 18), (18, 19, 21, 20), (20, 21, 23, 22), (22, 23, 25, 24), (24, 25, 27, 26), (26, 27, 29, 28), (7, 5, 34, 35), (30, 31, 1, 0), (28, 29, 31, 30), (28, 2, 26), (37, 36, 52, 53), (29, 27, 45, 46), (13, 11, 37, 38), (19, 17, 40, 41), (25, 23, 43, 44), (9, 7, 35, 36), (31, 29, 46, 47), (15, 13, 38, 39), (21, 19, 41, 42), (5, 3, 33, 34), (27, 25, 44, 45), (11, 9, 36, 37), (1, 31, 47, 32), (3, 1, 32, 33), (17, 15, 39, 40), (23, 21, 42, 43), (54, 53, 69, 70), (32, 47, 63, 48), (35, 34, 50, 51), (46, 45, 61, 62), (33, 32, 48, 49), (44, 43, 59, 60), (42, 41, 57, 58), (40, 39, 55, 56), (38, 37, 53, 54), (36, 35, 51, 52), (47, 46, 62, 63), (34, 33, 49, 50), (45, 44, 60, 61), (43, 42, 58, 59), (41, 40, 56, 57), (39, 38, 54, 55), (71, 70, 86, 87), (52, 51, 67, 68), (63, 62, 78, 79), (50, 49, 65, 66), (61, 60, 76, 77), (59, 58, 74, 75), (57, 56, 72, 73), (55, 54, 70, 71), (53, 52, 68, 69), (48, 63, 79, 64), (51, 50, 66, 67), (62, 61, 77, 78), (49, 48, 64, 65), (60, 59, 75, 76), (58, 57, 73, 74), (56, 55, 71, 72), (88, 87, 103, 104), (69, 68, 84, 85), (64, 79, 95, 80), (67, 66, 82, 83), (78, 77, 93, 94), (65, 64, 80, 81), (76, 75, 91, 92), (74, 73, 89, 90), (72, 71, 87, 88), (70, 69, 85, 86), (68, 67, 83, 84), (79, 78, 94, 95), (66, 65, 81, 82), (77, 76, 92, 93), (75, 74, 90, 91), (73, 72, 88, 89), (105, 104, 120, 121), (86, 85, 101, 102), (84, 83, 99, 100), (95, 94, 110, 111), (82, 81, 97, 98), (93, 92, 108, 109), (91, 90, 106, 107), (89, 88, 104, 105), (87, 86, 102, 103), (85, 84, 100, 101), (80, 95, 111, 96), (83, 82, 98, 99), (94, 93, 109, 110), (81, 80, 96, 97), (92, 91, 107, 108), (90, 89, 105, 106), (122, 121, 137, 138), (103, 102, 118, 119), (101, 100, 116, 117), (96, 111, 127, 112), (99, 98, 114, 115), (110, 109, 125, 126), (97, 96, 112, 113), (108, 107, 123, 124), (106, 105, 121, 122), (104, 103, 119, 120), (102, 101, 117, 118), (100, 99, 115, 116), (111, 110, 126, 127), (98, 97, 113, 114), (109, 108, 124, 125), (107, 106, 122, 123), (128, 132, 131), (120, 119, 135, 136), (118, 117, 133, 134), (116, 115, 131, 132), (127, 126, 142, 143), (114, 113, 129, 130), (125, 124, 140, 141), (123, 122, 138, 139), (121, 120, 136, 137), (119, 118, 134, 135), (117, 116, 132, 133), (112, 127, 143, 128), (115, 114, 130, 131), (126, 125, 141, 142), (113, 112, 128, 129), (124, 123, 139, 140), (131, 130, 129), (140, 137, 135), (135, 134, 133), (137, 136, 135), (137, 140, 138), (141, 140, 142), (143, 140, 128), (129, 128, 131), (135, 133, 132), (132, 140, 135), (140, 139, 138), (140, 143, 142), (140, 132, 128), (28, 30, 0), (24, 26, 22), (16, 18, 20), (12, 14, 16), (8, 10, 12), (4, 6, 8), (4, 16, 2), (2, 16, 26), (8, 12, 16), (8, 16, 4), (28, 0, 2), (26, 20, 22), (26, 16, 20)])
me_cylinder_002.materials.append(mat_cactus)
me_cylinder_002.use_remesh_preserve_volume = False
me_cylinder_002.use_remesh_preserve_attributes = False
me_cylinder_002.use_mirror_vertex_groups = False
me_cylinder_002.update()

# ---- objects
ob_cylinder_006 = bpy.data.objects.new('Cylinder.006', me_cylinder_009)
ob_cylinder_005 = bpy.data.objects.new('Cylinder.005', me_cylinder_008)
ob_cylinder_004 = bpy.data.objects.new('Cylinder.004', me_cylinder_007)
ob_cylinder_003 = bpy.data.objects.new('Cylinder.003', me_cylinder_006)
ob_cylinder_002 = bpy.data.objects.new('Cylinder.002', me_cylinder_005)
ob_cylinder_001 = bpy.data.objects.new('Cylinder.001', me_cylinder_004)
ob_cylinder = bpy.data.objects.new('Cylinder', me_cylinder_002)
ob_lamp = bpy.data.objects.new('Lamp', light_lamp)
ob_camera = bpy.data.objects.new('Camera', cam_camera)

# ---- transforms, parenting, visibility, modifiers, constraints
ob_cylinder_006.location = (1.305, 0.01463, -0.984)
ob_cylinder_006.rotation_euler = (-2.436e-08, -7.178e-09, 9.578)
ob_cylinder_006.scale = (0.458, 0.4889, 0.8)
ob_cylinder_006.lineart.crease_threshold = 0.0
_m = ob_cylinder_006.modifiers.new('Decimate', 'DECIMATE')
_m.ratio = 0.2546
ob_cylinder_005.location = (-0.1347, -0.7053, -1.116)
ob_cylinder_005.rotation_euler = (8.593e-09, 3.132e-08, 7.545)
ob_cylinder_005.scale = (0.458, 0.4889, 0.9666)
ob_cylinder_005.lineart.crease_threshold = 0.0
_m = ob_cylinder_005.modifiers.new('Decimate', 'DECIMATE')
_m.ratio = 0.2546
ob_cylinder_004.location = (-0.02435, 0.6895, -0.8687)
ob_cylinder_004.rotation_euler = (-4.471e-08, 3.864e-08, 5.294)
ob_cylinder_004.scale = (0.458, 0.4889, 0.9052)
ob_cylinder_004.lineart.crease_threshold = 0.0
_m = ob_cylinder_004.modifiers.new('Decimate', 'DECIMATE')
_m.ratio = 0.2546
ob_cylinder_003.location = (0.604, -0.5803, -1.01)
ob_cylinder_003.rotation_euler = (0.0, -0.0, 2.415)
ob_cylinder_003.scale = (0.458, 0.4889, 1.012)
ob_cylinder_003.lineart.crease_threshold = 0.0
_m = ob_cylinder_003.modifiers.new('Decimate', 'DECIMATE')
_m.ratio = 0.2546
ob_cylinder_002.location = (0.01179, 0.2177, 0.3396)
ob_cylinder_002.rotation_euler = (0.0, -0.0, 4.686)
ob_cylinder_002.scale = (0.591, 0.591, 0.3824)
ob_cylinder_002.lineart.crease_threshold = 0.0
_m = ob_cylinder_002.modifiers.new('Decimate', 'DECIMATE')
_m.ratio = 0.1435
ob_cylinder_001.location = (0.01081, 0.08676, 0.2135)
ob_cylinder_001.rotation_euler = (0.0, -0.0, 2.415)
ob_cylinder_001.scale = (0.591, 0.591, 0.6568)
ob_cylinder_001.lineart.crease_threshold = 0.0
_m = ob_cylinder_001.modifiers.new('Decimate', 'DECIMATE')
_m.ratio = 0.1435
ob_cylinder.location = (0.01177, 0.1197, 0.1955)
ob_cylinder.scale = (0.591, 0.591, 0.5549)
ob_cylinder.lineart.crease_threshold = 0.0
_m = ob_cylinder.modifiers.new('Decimate', 'DECIMATE')
_m.ratio = 0.1435
ob_lamp.location = (4.076, 1.005, 5.904)
ob_lamp.rotation_euler = (0.6503, 0.05522, 1.866)
ob_lamp.lock_rotations_4d = False
ob_lamp.empty_display_type = 'ARROWS'
ob_lamp.color = (0.0, 0.0, 0.0, 0.0)
ob_lamp.lineart.crease_threshold = 0.0
ob_camera.location = (7.481, -6.508, 5.344)
ob_camera.rotation_euler = (1.109, 0.01082, 0.8149)
ob_camera.lock_rotations_4d = False
ob_camera.empty_display_type = 'ARROWS'
ob_camera.color = (0.0, 0.0, 0.0, 0.0)
ob_camera.display_type = 'WIRE'
ob_camera.lineart.crease_threshold = 0.0

# ---- collection membership
col_collection_1.objects.link(ob_cylinder_006)
col_collection_1.objects.link(ob_cylinder_005)
col_collection_1.objects.link(ob_cylinder_004)
col_collection_1.objects.link(ob_cylinder_003)
col_collection_1.objects.link(ob_cylinder_002)
col_collection_1.objects.link(ob_cylinder_001)
col_collection_1.objects.link(ob_cylinder)
col_collection_1.objects.link(ob_lamp)
col_collection_1.objects.link(ob_camera)

# ---- scene / render settings (as saved in the file)
scene.camera = ob_camera
scene.frame_start = 1; scene.frame_end = 250; scene.frame_set(1)
scene.render.engine = 'BLENDER_EEVEE_NEXT'
scene.render.resolution_percentage = 50
scene.render.dither_intensity = 0.0
scene.cycles.use_denoising = False
scene.cycles.samples = 10
scene.cycles.sampling_pattern = 'TABULATED_SOBOL'
scene.cycles.light_sampling_threshold = 0.0
scene.cycles.use_adaptive_sampling = False
scene.cycles.use_light_tree = False
scene.cycles.blur_glossy = 0.0
scene.cycles.pixel_filter_type = 'GAUSSIAN'
scene.cycles.sample_clamp_indirect = 0.0
scene.view_settings.view_transform = 'Standard'
bpy.context.view_layer.update()
